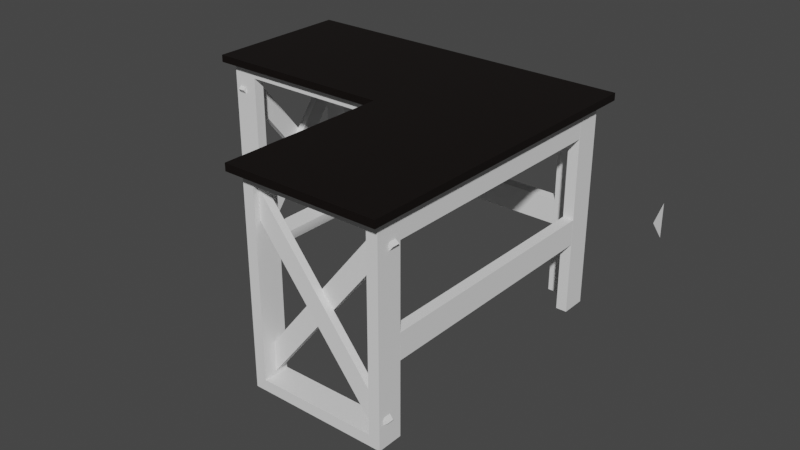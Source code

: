 # Source: table_L.blend  (saved by Blender 3.2.14; exported with 4.5.12 LTS)
import bpy
from mathutils import Matrix  # noqa: F401  (used for matrix-valued properties, if any)

bpy.ops.wm.read_factory_settings(use_empty=True)
scene = bpy.context.scene
scene.name = 'Scene'

# ---- collections
col_collection = bpy.data.collections.new('Collection'); scene.collection.children.link(col_collection)
col_leg_1 = bpy.data.collections.new('Leg_1'); scene.collection.children.link(col_leg_1)
col_template = bpy.data.collections.new('Template'); scene.collection.children.link(col_template)
col_leg_2 = bpy.data.collections.new('Leg_2'); scene.collection.children.link(col_leg_2)

# ---- materials (node trees are filled in below, after node groups)
mat_material_001 = bpy.data.materials.new('Material.001')
mat_material_001.use_transparent_shadow = False

# ---- material node trees
mat_material_001.use_nodes = True; mat_material_001.node_tree.nodes.clear()
_N = mat_material_001.node_tree.nodes; _L = mat_material_001.node_tree.links
n0 = _N.new('ShaderNodeBsdfPrincipled'); n0.name = 'Principled BSDF'; n0.location = (10, 300)
n0.distribution = 'GGX'
n0.subsurface_method = 'RANDOM_WALK_SKIN'
n0.inputs[0].default_value = (0.003691, 0.001448, 0.0007548, 1.0)
n0.inputs[3].default_value = 1.45
n0.inputs[27].default_value = (0.0, 0.0, 0.0, 1.0)
n0.inputs[28].default_value = 1.0
n1 = _N.new('ShaderNodeOutputMaterial'); n1.name = 'Material Output'; n1.location = (300, 300)
_L.new(n0.outputs[0], n1.inputs[0])
n1.is_active_output = True

# ---- world
world_world = bpy.data.worlds.new('World'); scene.world = world_world
world_world.use_nodes = True; world_world.node_tree.nodes.clear()
_N = world_world.node_tree.nodes; _L = world_world.node_tree.links
n0 = _N.new('ShaderNodeOutputWorld'); n0.name = 'World Output'; n0.location = (300, 300)
n1 = _N.new('ShaderNodeBackground'); n1.name = 'Background'; n1.location = (10, 300)
n1.inputs[0].default_value = (0.05088, 0.05088, 0.05088, 1.0)
_L.new(n1.outputs[0], n0.inputs[0])
n0.is_active_output = True
world_world.color = (0.05088, 0.05088, 0.05088)
world_world.use_sun_shadow = False
world_world.sun_shadow_jitter_overblur = 0.0

# ---- meshes
me_cube_027 = bpy.data.meshes.new('Cube.027')
me_cube_027.from_pydata([(-0.7112, -0.04354, -0.0254), (-0.7112, -0.04354, 0.0254), (-0.7112, 0.05806, -0.0254), (-0.7112, 0.05806, 0.0254), (-4.794e-10, -0.04354, -0.0254), (-4.794e-10, -0.04354, 0.0254), (-4.794e-10, 0.05806, -0.0254), (-4.794e-10, 0.05806, 0.0254)], [], [(0, 1, 3, 2), (2, 3, 7, 6), (6, 7, 5, 4), (4, 5, 1, 0), (2, 6, 4, 0), (7, 3, 1, 5)])
_uv = me_cube_027.uv_layers.new(name='UVMap')
_uv.uv.foreach_set('vector', [0.375, 0.0, 0.625, 0.0, 0.625, 0.25, 0.375, 0.25, 0.375, 0.25, 0.625, 0.25, 0.625, 0.5, 0.375, 0.5, 0.375, 0.5, 0.625, 0.5, 0.625, 0.75, 0.375, 0.75, 0.375, 0.75, 0.625, 0.75, 0.625, 1.0, 0.375, 1.0, 0.125, 0.5, 0.375, 0.5, 0.375, 0.75, 0.125, 0.75, 0.625, 0.5, 0.875, 0.5, 0.875, 0.75, 0.625, 0.75])
me_cube_027.update()
me_cube_009 = bpy.data.meshes.new('Cube.009')
me_cube_009.from_pydata([(-0.9144, -0.0508, -0.0127), (-0.9144, -0.0508, 0.0127), (-0.9144, 0.0508, -0.0127), (-0.9144, 0.0508, 0.0127), (0.9144, -0.0508, -0.0127), (0.9144, -0.0508, 0.0127), (0.9144, 0.0508, -0.0127), (0.9144, 0.0508, 0.0127)], [], [(0, 1, 3, 2), (2, 3, 7, 6), (6, 7, 5, 4), (4, 5, 1, 0), (2, 6, 4, 0), (7, 3, 1, 5)])
_uv = me_cube_009.uv_layers.new(name='UVMap')
_uv.uv.foreach_set('vector', [0.375, 0.0, 0.625, 0.0, 0.625, 0.25, 0.375, 0.25, 0.375, 0.25, 0.625, 0.25, 0.625, 0.5, 0.375, 0.5, 0.375, 0.5, 0.625, 0.5, 0.625, 0.75, 0.375, 0.75, 0.375, 0.75, 0.625, 0.75, 0.625, 1.0, 0.375, 1.0, 0.125, 0.5, 0.375, 0.5, 0.375, 0.75, 0.125, 0.75, 0.625, 0.5, 0.875, 0.5, 0.875, 0.75, 0.625, 0.75])
me_cube_009.materials.append(mat_material_001)
me_cube_009.update()
me_cube_012 = bpy.data.meshes.new('Cube.012')
me_cube_012.from_pydata([(-1.422, -0.0508, 0.0254), (-1.422, -0.0508, -0.0254), (-1.422, 0.0508, 0.0254), (-1.422, 0.0508, -0.0254), (5.96e-08, -0.0508, 0.0254), (5.96e-08, -0.0508, -0.0254), (5.96e-08, 0.0508, 0.0254), (5.96e-08, 0.0508, -0.0254)], [], [(0, 2, 3, 1), (6, 2, 0, 4), (3, 7, 5, 1), (1, 5, 4, 0), (4, 5, 7, 6), (6, 7, 3, 2)])
_uv = me_cube_012.uv_layers.new(name='UVMap')
_uv.uv.foreach_set('vector', [0.375, 0.0, 0.375, 0.25, 0.625, 0.25, 0.625, 0.0, 0.125, 0.5, 0.125, 0.5, 0.125, 0.75, 0.125, 0.75, 0.875, 0.5, 0.875, 0.5, 0.875, 0.75, 0.875, 0.75, 0.625, 1.0, 0.625, 1.0, 0.375, 1.0, 0.375, 1.0, 0.375, 0.0, 0.625, 0.0, 0.625, 0.25, 0.375, 0.25, 0.375, 0.25, 0.625, 0.25, 0.625, 0.25, 0.375, 0.25])
me_cube_012.update()
me_cube_019 = bpy.data.meshes.new('Cube.019')
me_cube_019.from_pydata([(-1.422, -0.0508, -0.0254), (-1.422, -0.0508, 0.0254), (-1.422, 0.0508, -0.0254), (-1.422, 0.0508, 0.0254), (-1.192e-07, -0.0508, -0.0254), (-1.192e-07, -0.0508, 0.0254), (-1.192e-07, 0.0508, -0.0254), (-1.192e-07, 0.0508, 0.0254)], [], [(0, 1, 3, 2), (6, 4, 0, 2), (6, 2, 3, 7), (1, 5, 7, 3), (0, 4, 5, 1), (4, 6, 7, 5)])
_uv = me_cube_019.uv_layers.new(name='UVMap')
_uv.uv.foreach_set('vector', [0.375, 0.0, 0.625, 0.0, 0.625, 0.25, 0.375, 0.25, 0.125, 0.5, 0.125, 0.75, 0.125, 0.75, 0.125, 0.5, 0.375, 0.25, 0.375, 0.25, 0.625, 0.25, 0.625, 0.25, 0.875, 0.75, 0.875, 0.75, 0.875, 0.5, 0.875, 0.5, 0.375, 1.0, 0.375, 1.0, 0.625, 1.0, 0.625, 1.0, 0.375, 0.0, 0.375, 0.25, 0.625, 0.25, 0.625, 0.0])
me_cube_019.update()
me_cube_020 = bpy.data.meshes.new('Cube.020')
me_cube_020.from_pydata([(-0.9398, -0.04445, -0.01905), (-0.9398, -0.04445, 0.01905), (-0.9398, 0.04445, -0.01905), (-0.9398, 0.04445, 0.01905), (5.449e-08, -0.04445, -0.01905), (5.449e-08, -0.04445, 0.01905), (5.449e-08, 0.04445, -0.01905), (5.449e-08, 0.04445, 0.01905)], [], [(0, 1, 3, 2), (6, 4, 0, 2), (6, 2, 3, 7), (1, 5, 7, 3), (0, 4, 5, 1), (4, 6, 7, 5)])
_uv = me_cube_020.uv_layers.new(name='UVMap')
_uv.uv.foreach_set('vector', [0.375, 0.0, 0.625, 0.0, 0.625, 0.25, 0.375, 0.25, 0.125, 0.5, 0.125, 0.75, 0.125, 0.75, 0.125, 0.5, 0.375, 0.25, 0.375, 0.25, 0.625, 0.25, 0.625, 0.25, 0.875, 0.75, 0.875, 0.75, 0.875, 0.5, 0.875, 0.5, 0.375, 1.0, 0.375, 1.0, 0.625, 1.0, 0.625, 1.0, 0.375, 0.0, 0.375, 0.25, 0.625, 0.25, 0.625, 0.0])
me_cube_020.update()
me_cube_021 = bpy.data.meshes.new('Cube.021')
me_cube_021.from_pydata([(-0.8068, 0.9471, -0.0127), (-0.8068, 0.7947, -0.0127), (-0.8068, 0.9471, 0.0127), (0.8068, 0.9471, -0.0127), (0.8068, 0.7947, -0.0127), (0.8068, 0.9471, 0.0127), (0.8068, 0.7947, 0.0127), (-0.8068, 0.7947, 0.0127)], [], [(1, 0, 3, 4), (0, 1, 7, 2), (3, 0, 2, 5), (4, 3, 5, 6), (6, 5, 2, 7), (1, 4, 6, 7)])
_uv = me_cube_021.uv_layers.new(name='UVMap')
_uv.uv.foreach_set('vector', [0.125, 0.5, 0.125, 0.75, 0.375, 0.75, 0.375, 0.5, 0.375, 0.0, 0.375, 0.25, 0.625, 0.25, 0.625, 0.0, 0.375, 0.75, 0.375, 1.0, 0.625, 1.0, 0.625, 0.75, 0.375, 0.5, 0.375, 0.75, 0.625, 0.75, 0.625, 0.5, 0.625, 0.5, 0.625, 0.75, 0.875, 0.75, 0.875, 0.5, 0.375, 0.25, 0.375, 0.5, 0.625, 0.5, 0.625, 0.25])
me_cube_021.update()
me_cube_025 = bpy.data.meshes.new('Cube.025')
me_cube_025.from_pydata([(0.1715, -0.2709, -0.0127), (0.1715, -0.2709, 0.0127), (-0.1714, -0.2709, -0.0127), (-0.1714, -0.2709, 0.0127), (0.1714, 0.2709, -0.0127), (0.1714, 0.2709, 0.0127), (-0.1715, 0.2709, -0.0127), (-0.1715, 0.2709, 0.0127)], [], [(0, 1, 3, 2), (2, 3, 7, 6), (6, 7, 5, 4), (4, 5, 1, 0), (2, 6, 4, 0), (7, 3, 1, 5)])
_uv = me_cube_025.uv_layers.new(name='UVMap')
_uv.uv.foreach_set('vector', [0.375, 0.0, 0.625, 0.0, 0.625, 0.25, 0.375, 0.25, 0.375, 0.25, 0.625, 0.25, 0.625, 0.5, 0.375, 0.5, 0.375, 0.5, 0.625, 0.5, 0.625, 0.75, 0.375, 0.75, 0.375, 0.75, 0.625, 0.75, 0.625, 1.0, 0.375, 1.0, 0.125, 0.5, 0.375, 0.5, 0.375, 0.75, 0.125, 0.75, 0.625, 0.5, 0.875, 0.5, 0.875, 0.75, 0.625, 0.75])
me_cube_025.materials.append(mat_material_001)
me_cube_025.update()
me_cube_026 = bpy.data.meshes.new('Cube.026')
me_cube_026.from_pydata([(-0.7112, 1.785, 0.6181), (-0.7112, 1.684, 0.6181), (-0.7112, 1.785, 0.5673), (-1.213e-07, 1.785, 0.6181), (-1.079e-07, 1.684, 0.6181), (-1.213e-07, 1.785, 0.5673), (-1.079e-07, 1.684, 0.5673), (-0.7112, 1.684, 0.5673)], [], [(1, 4, 3, 0), (0, 2, 7, 1), (3, 5, 2, 0), (4, 6, 5, 3), (6, 7, 2, 5), (1, 7, 6, 4)])
_uv = me_cube_026.uv_layers.new(name='UVMap')
_uv.uv.foreach_set('vector', [0.125, 0.5, 0.375, 0.5, 0.375, 0.75, 0.125, 0.75, 0.375, 0.0, 0.625, 0.0, 0.625, 0.25, 0.375, 0.25, 0.375, 0.75, 0.625, 0.75, 0.625, 1.0, 0.375, 1.0, 0.375, 0.5, 0.625, 0.5, 0.625, 0.75, 0.375, 0.75, 0.625, 0.5, 0.875, 0.5, 0.875, 0.75, 0.625, 0.75, 0.375, 0.25, 0.625, 0.25, 0.625, 0.5, 0.375, 0.5])
me_cube_026.update()
me_cube_028 = bpy.data.meshes.new('Cube.028')
me_cube_028.from_pydata([(-1.422, -0.0508, 0.0254), (-1.422, -0.0508, -0.0254), (-1.422, 0.0508, 0.0254), (-1.422, 0.0508, -0.0254), (5.96e-08, -0.0508, 0.0254), (5.96e-08, -0.0508, -0.0254), (5.96e-08, 0.0508, 0.0254), (5.96e-08, 0.0508, -0.0254)], [], [(0, 2, 3, 1), (6, 2, 0, 4), (3, 7, 5, 1), (1, 5, 4, 0), (4, 5, 7, 6), (6, 7, 3, 2)])
_uv = me_cube_028.uv_layers.new(name='UVMap')
_uv.uv.foreach_set('vector', [0.375, 0.0, 0.375, 0.25, 0.625, 0.25, 0.625, 0.0, 0.125, 0.5, 0.125, 0.5, 0.125, 0.75, 0.125, 0.75, 0.875, 0.5, 0.875, 0.5, 0.875, 0.75, 0.875, 0.75, 0.625, 1.0, 0.625, 1.0, 0.375, 1.0, 0.375, 1.0, 0.375, 0.0, 0.625, 0.0, 0.625, 0.25, 0.375, 0.25, 0.375, 0.25, 0.625, 0.25, 0.625, 0.25, 0.375, 0.25])
me_cube_028.update()
me_cube_029 = bpy.data.meshes.new('Cube.029')
me_cube_029.from_pydata([(-1.422, -0.0508, 0.0254), (-1.422, -0.0508, -0.0254), (-1.422, 0.0508, 0.0254), (-1.422, 0.0508, -0.0254), (5.96e-08, -0.0508, 0.0254), (5.96e-08, -0.0508, -0.0254), (5.96e-08, 0.0508, 0.0254), (5.96e-08, 0.0508, -0.0254)], [], [(0, 2, 3, 1), (6, 2, 0, 4), (3, 7, 5, 1), (1, 5, 4, 0), (4, 5, 7, 6), (6, 7, 3, 2)])
_uv = me_cube_029.uv_layers.new(name='UVMap')
_uv.uv.foreach_set('vector', [0.375, 0.0, 0.375, 0.25, 0.625, 0.25, 0.625, 0.0, 0.125, 0.5, 0.125, 0.5, 0.125, 0.75, 0.125, 0.75, 0.875, 0.5, 0.875, 0.5, 0.875, 0.75, 0.875, 0.75, 0.625, 1.0, 0.625, 1.0, 0.375, 1.0, 0.375, 1.0, 0.375, 0.0, 0.625, 0.0, 0.625, 0.25, 0.375, 0.25, 0.375, 0.25, 0.625, 0.25, 0.625, 0.25, 0.375, 0.25])
me_cube_029.update()
me_cube_030 = bpy.data.meshes.new('Cube.030')
me_cube_030.from_pydata([(-1.192e-07, 0.0762, -0.0127), (0.0, -0.0762, -0.0127), (-1.192e-07, 0.0762, 0.0127), (1.614, 0.0762, -0.0127), (1.614, -0.0762, -0.0127), (1.614, 0.0762, 0.0127), (1.614, -0.0762, 0.0127), (0.0, -0.0762, 0.0127)], [], [(1, 0, 3, 4), (0, 1, 7, 2), (3, 0, 2, 5), (4, 3, 5, 6), (6, 5, 2, 7), (1, 4, 6, 7)])
_uv = me_cube_030.uv_layers.new(name='UVMap')
_uv.uv.foreach_set('vector', [0.125, 0.5, 0.125, 0.75, 0.375, 0.75, 0.375, 0.5, 0.375, 0.0, 0.375, 0.25, 0.625, 0.25, 0.625, 0.0, 0.375, 0.75, 0.375, 1.0, 0.625, 1.0, 0.625, 0.75, 0.375, 0.5, 0.375, 0.75, 0.625, 0.75, 0.625, 0.5, 0.625, 0.5, 0.625, 0.75, 0.875, 0.75, 0.875, 0.5, 0.375, 0.25, 0.375, 0.5, 0.625, 0.5, 0.625, 0.25])
me_cube_030.update()
me_cube_031 = bpy.data.meshes.new('Cube.031')
me_cube_031.from_pydata([(-1.614, 0.0762, -0.0127), (-1.614, -0.0762, -0.0127), (-1.614, 0.0762, 0.0127), (0.0, 0.0762, -0.0127), (1.192e-07, -0.0762, -0.0127), (0.0, 0.0762, 0.0127), (1.192e-07, -0.0762, 0.0127), (-1.614, -0.0762, 0.0127)], [], [(1, 0, 3, 4), (0, 1, 7, 2), (3, 0, 2, 5), (4, 3, 5, 6), (6, 5, 2, 7), (1, 4, 6, 7)])
_uv = me_cube_031.uv_layers.new(name='UVMap')
_uv.uv.foreach_set('vector', [0.125, 0.5, 0.125, 0.75, 0.375, 0.75, 0.375, 0.5, 0.375, 0.0, 0.375, 0.25, 0.625, 0.25, 0.625, 0.0, 0.375, 0.75, 0.375, 1.0, 0.625, 1.0, 0.625, 0.75, 0.375, 0.5, 0.375, 0.75, 0.625, 0.75, 0.625, 0.5, 0.625, 0.5, 0.625, 0.75, 0.875, 0.75, 0.875, 0.5, 0.375, 0.25, 0.375, 0.5, 0.625, 0.5, 0.625, 0.25])
me_cube_031.update()
me_cube_032 = bpy.data.meshes.new('Cube.032')
me_cube_032.from_pydata([(0.2095, -0.2709, -0.0127), (-0.2096, -0.2709, -0.0127), (0.2095, -0.2709, 0.0127), (0.2095, 0.2709, -0.0127), (-0.2096, 0.2709, -0.0127), (0.2095, 0.2709, 0.0127), (-0.2096, 0.2709, 0.0127), (-0.2096, -0.2709, 0.0127)], [], [(1, 4, 3, 0), (0, 2, 7, 1), (3, 5, 2, 0), (4, 6, 5, 3), (6, 7, 2, 5), (1, 7, 6, 4)])
_uv = me_cube_032.uv_layers.new(name='UVMap')
_uv.uv.foreach_set('vector', [0.125, 0.5, 0.375, 0.5, 0.375, 0.75, 0.125, 0.75, 0.375, 0.0, 0.625, 0.0, 0.625, 0.25, 0.375, 0.25, 0.375, 0.75, 0.625, 0.75, 0.625, 1.0, 0.375, 1.0, 0.375, 0.5, 0.625, 0.5, 0.625, 0.75, 0.375, 0.75, 0.625, 0.5, 0.875, 0.5, 0.875, 0.75, 0.625, 0.75, 0.375, 0.25, 0.625, 0.25, 0.625, 0.5, 0.375, 0.5])
me_cube_032.materials.append(mat_material_001)
me_cube_032.update()
me_cube_033 = bpy.data.meshes.new('Cube.033')
me_cube_033.from_pydata([(0.2096, -0.2709, -0.0127), (-0.2096, -0.2709, -0.0127), (0.2096, -0.2709, 0.0127), (0.2095, 0.2709, -0.0127), (-0.2096, 0.2709, -0.0127), (0.2095, 0.2709, 0.0127), (-0.2096, 0.2709, 0.0127), (-0.2096, -0.2709, 0.0127)], [], [(1, 4, 3, 0), (0, 2, 7, 1), (3, 5, 2, 0), (4, 6, 5, 3), (6, 7, 2, 5), (1, 7, 6, 4)])
_uv = me_cube_033.uv_layers.new(name='UVMap')
_uv.uv.foreach_set('vector', [0.125, 0.5, 0.375, 0.5, 0.375, 0.75, 0.125, 0.75, 0.375, 0.0, 0.625, 0.0, 0.625, 0.25, 0.375, 0.25, 0.375, 0.75, 0.625, 0.75, 0.625, 1.0, 0.375, 1.0, 0.375, 0.5, 0.625, 0.5, 0.625, 0.75, 0.375, 0.75, 0.625, 0.5, 0.875, 0.5, 0.875, 0.75, 0.625, 0.75, 0.375, 0.25, 0.625, 0.25, 0.625, 0.5, 0.375, 0.5])
me_cube_033.materials.append(mat_material_001)
me_cube_033.update()
me_cube_034 = bpy.data.meshes.new('Cube.034')
me_cube_034.from_pydata([(0.2096, -0.2709, -0.0127), (-0.2095, -0.2709, -0.0127), (0.2096, -0.2709, 0.0127), (0.2096, 0.2709, -0.0127), (-0.2096, 0.2709, -0.0127), (0.2096, 0.2709, 0.0127), (-0.2096, 0.2709, 0.0127), (-0.2095, -0.2709, 0.0127)], [], [(1, 4, 3, 0), (0, 2, 7, 1), (3, 5, 2, 0), (4, 6, 5, 3), (6, 7, 2, 5), (1, 7, 6, 4)])
_uv = me_cube_034.uv_layers.new(name='UVMap')
_uv.uv.foreach_set('vector', [0.125, 0.5, 0.375, 0.5, 0.375, 0.75, 0.125, 0.75, 0.375, 0.0, 0.625, 0.0, 0.625, 0.25, 0.375, 0.25, 0.375, 0.75, 0.625, 0.75, 0.625, 1.0, 0.375, 1.0, 0.375, 0.5, 0.625, 0.5, 0.625, 0.75, 0.375, 0.75, 0.625, 0.5, 0.875, 0.5, 0.875, 0.75, 0.625, 0.75, 0.375, 0.25, 0.625, 0.25, 0.625, 0.5, 0.375, 0.5])
me_cube_034.materials.append(mat_material_001)
me_cube_034.update()
me_cube_035 = bpy.data.meshes.new('Cube.035')
me_cube_035.from_pydata([(-0.9144, -0.06209, -0.0127), (-0.9144, 0.06209, -0.0127), (-0.9144, -0.06209, 0.0127), (0.9144, -0.06209, -0.0127), (0.9144, 0.06209, -0.0127), (0.9144, -0.06209, 0.0127), (0.9144, 0.06209, 0.0127), (-0.9144, 0.06209, 0.0127)], [], [(1, 4, 3, 0), (0, 2, 7, 1), (3, 5, 2, 0), (4, 6, 5, 3), (6, 7, 2, 5), (1, 7, 6, 4)])
_uv = me_cube_035.uv_layers.new(name='UVMap')
_uv.uv.foreach_set('vector', [0.125, 0.5, 0.375, 0.5, 0.375, 0.75, 0.125, 0.75, 0.375, 0.0, 0.625, 0.0, 0.625, 0.25, 0.375, 0.25, 0.375, 0.75, 0.625, 0.75, 0.625, 1.0, 0.375, 1.0, 0.375, 0.5, 0.625, 0.5, 0.625, 0.75, 0.375, 0.75, 0.625, 0.5, 0.875, 0.5, 0.875, 0.75, 0.625, 0.75, 0.375, 0.25, 0.625, 0.25, 0.625, 0.5, 0.375, 0.5])
me_cube_035.materials.append(mat_material_001)
me_cube_035.update()
me_cube_036 = bpy.data.meshes.new('Cube.036')
me_cube_036.from_pydata([(-0.9144, -0.06209, -0.0127), (-0.9144, 0.06209, -0.0127), (-0.9144, -0.06209, 0.0127), (0.9144, -0.06209, -0.0127), (0.9144, 0.06209, -0.0127), (0.9144, -0.06209, 0.0127), (0.9144, 0.06209, 0.0127), (-0.9144, 0.06209, 0.0127)], [], [(1, 4, 3, 0), (0, 2, 7, 1), (3, 5, 2, 0), (4, 6, 5, 3), (6, 7, 2, 5), (1, 7, 6, 4)])
_uv = me_cube_036.uv_layers.new(name='UVMap')
_uv.uv.foreach_set('vector', [0.125, 0.5, 0.375, 0.5, 0.375, 0.75, 0.125, 0.75, 0.375, 0.0, 0.625, 0.0, 0.625, 0.25, 0.375, 0.25, 0.375, 0.75, 0.625, 0.75, 0.625, 1.0, 0.375, 1.0, 0.375, 0.5, 0.625, 0.5, 0.625, 0.75, 0.375, 0.75, 0.625, 0.5, 0.875, 0.5, 0.875, 0.75, 0.625, 0.75, 0.375, 0.25, 0.625, 0.25, 0.625, 0.5, 0.375, 0.5])
me_cube_036.materials.append(mat_material_001)
me_cube_036.update()
me_cube_037 = bpy.data.meshes.new('Cube.037')
me_cube_037.from_pydata([(-0.9144, -0.06209, -0.0127), (-0.9144, 0.06209, -0.0127), (-0.9144, -0.06209, 0.0127), (0.9144, -0.06209, -0.0127), (0.9144, 0.06209, -0.0127), (0.9144, -0.06209, 0.0127), (0.9144, 0.06209, 0.0127), (-0.9144, 0.06209, 0.0127)], [], [(1, 4, 3, 0), (0, 2, 7, 1), (3, 5, 2, 0), (4, 6, 5, 3), (6, 7, 2, 5), (1, 7, 6, 4)])
_uv = me_cube_037.uv_layers.new(name='UVMap')
_uv.uv.foreach_set('vector', [0.125, 0.5, 0.375, 0.5, 0.375, 0.75, 0.125, 0.75, 0.375, 0.0, 0.625, 0.0, 0.625, 0.25, 0.375, 0.25, 0.375, 0.75, 0.625, 0.75, 0.625, 1.0, 0.375, 1.0, 0.375, 0.5, 0.625, 0.5, 0.625, 0.75, 0.375, 0.75, 0.625, 0.5, 0.875, 0.5, 0.875, 0.75, 0.625, 0.75, 0.375, 0.25, 0.625, 0.25, 0.625, 0.5, 0.375, 0.5])
me_cube_037.materials.append(mat_material_001)
me_cube_037.update()
me_cube_038 = bpy.data.meshes.new('Cube.038')
me_cube_038.from_pydata([(-0.2096, 0.7451, 0.0127), (1.391, 0.2709, 0.0127)], [(0, 1)], [])
_uv = me_cube_038.uv_layers.new(name='UVMap')
_uv.uv.foreach_set('vector', [])
me_cube_038.materials.append(mat_material_001)
me_cube_038.update()
me_cube_005 = bpy.data.meshes.new('Cube.005')
me_cube_005.from_pydata([(-0.7112, -0.04354, -0.0254), (-0.7112, -0.04354, 0.0254), (-0.7112, 0.05806, -0.0254), (-0.7112, 0.05806, 0.0254), (-4.794e-10, -0.04354, -0.0254), (-4.794e-10, -0.04354, 0.0254), (-4.794e-10, 0.05806, -0.0254), (-4.794e-10, 0.05806, 0.0254)], [], [(0, 1, 3, 2), (2, 3, 7, 6), (6, 7, 5, 4), (4, 5, 1, 0), (2, 6, 4, 0), (7, 3, 1, 5)])
_uv = me_cube_005.uv_layers.new(name='UVMap')
_uv.uv.foreach_set('vector', [0.375, 0.0, 0.625, 0.0, 0.625, 0.25, 0.375, 0.25, 0.375, 0.25, 0.625, 0.25, 0.625, 0.5, 0.375, 0.5, 0.375, 0.5, 0.625, 0.5, 0.625, 0.75, 0.375, 0.75, 0.375, 0.75, 0.625, 0.75, 0.625, 1.0, 0.375, 1.0, 0.125, 0.5, 0.375, 0.5, 0.375, 0.75, 0.125, 0.75, 0.625, 0.5, 0.875, 0.5, 0.875, 0.75, 0.625, 0.75])
me_cube_005.update()
me_cube_010 = bpy.data.meshes.new('Cube.010')
me_cube_010.from_pydata([(-0.9144, -0.0762, 0.0), (-0.9144, -0.0762, 0.0254), (-0.9144, 0.0762, 0.0), (-0.9144, 0.0762, 0.0254), (0.9144, -0.0762, 0.0), (0.9144, -0.0762, 0.0254), (0.9144, 0.0762, 0.0), (0.9144, 0.0762, 0.0254)], [], [(0, 1, 3, 2), (2, 3, 7, 6), (6, 7, 5, 4), (4, 5, 1, 0), (2, 6, 4, 0), (7, 3, 1, 5)])
_uv = me_cube_010.uv_layers.new(name='UVMap')
_uv.uv.foreach_set('vector', [0.375, 0.0, 0.625, 0.0, 0.625, 0.25, 0.375, 0.25, 0.375, 0.25, 0.625, 0.25, 0.625, 0.5, 0.375, 0.5, 0.375, 0.5, 0.625, 0.5, 0.625, 0.75, 0.375, 0.75, 0.375, 0.75, 0.625, 0.75, 0.625, 1.0, 0.375, 1.0, 0.125, 0.5, 0.375, 0.5, 0.375, 0.75, 0.125, 0.75, 0.625, 0.5, 0.875, 0.5, 0.875, 0.75, 0.625, 0.75])
me_cube_010.update()
me_cube_011 = bpy.data.meshes.new('Cube.011')
me_cube_011.from_pydata([(-0.9144, -0.0762, 0.0), (-0.9144, -0.0762, 0.0254), (-0.9144, 0.0762, 0.0), (-0.9144, 0.0762, 0.0254), (0.9144, -0.0762, 0.0), (0.9144, -0.0762, 0.0254), (0.9144, 0.0762, 0.0), (0.9144, 0.0762, 0.0254)], [], [(0, 1, 3, 2), (2, 3, 7, 6), (6, 7, 5, 4), (4, 5, 1, 0), (2, 6, 4, 0), (7, 3, 1, 5)])
_uv = me_cube_011.uv_layers.new(name='UVMap')
_uv.uv.foreach_set('vector', [0.375, 0.0, 0.625, 0.0, 0.625, 0.25, 0.375, 0.25, 0.375, 0.25, 0.625, 0.25, 0.625, 0.5, 0.375, 0.5, 0.375, 0.5, 0.625, 0.5, 0.625, 0.75, 0.375, 0.75, 0.375, 0.75, 0.625, 0.75, 0.625, 1.0, 0.375, 1.0, 0.125, 0.5, 0.375, 0.5, 0.375, 0.75, 0.125, 0.75, 0.625, 0.5, 0.875, 0.5, 0.875, 0.75, 0.625, 0.75])
me_cube_011.update()
me_cube_014 = bpy.data.meshes.new('Cube.014')
me_cube_014.from_pydata([(-0.9144, -0.0762, 0.0), (-0.9144, -0.0762, 0.0254), (-0.9144, 0.0762, 0.0), (-0.9144, 0.0762, 0.0254), (0.9144, -0.0762, 0.0), (0.9144, -0.0762, 0.0254), (0.9144, 0.0762, 0.0), (0.9144, 0.0762, 0.0254)], [], [(0, 1, 3, 2), (2, 3, 7, 6), (6, 7, 5, 4), (4, 5, 1, 0), (2, 6, 4, 0), (7, 3, 1, 5)])
_uv = me_cube_014.uv_layers.new(name='UVMap')
_uv.uv.foreach_set('vector', [0.375, 0.0, 0.625, 0.0, 0.625, 0.25, 0.375, 0.25, 0.375, 0.25, 0.625, 0.25, 0.625, 0.5, 0.375, 0.5, 0.375, 0.5, 0.625, 0.5, 0.625, 0.75, 0.375, 0.75, 0.375, 0.75, 0.625, 0.75, 0.625, 1.0, 0.375, 1.0, 0.125, 0.5, 0.375, 0.5, 0.375, 0.75, 0.125, 0.75, 0.625, 0.5, 0.875, 0.5, 0.875, 0.75, 0.625, 0.75])
me_cube_014.update()
me_cube_001 = bpy.data.meshes.new('Cube.001')
me_cube_001.from_pydata([(-0.9144, -0.0762, 0.0), (-0.9144, -0.0762, 0.0254), (-0.9144, 0.0762, 0.0), (-0.9144, 0.0762, 0.0254), (0.9144, -0.0762, 0.0), (0.9144, -0.0762, 0.0254), (0.9144, 0.0762, 0.0), (0.9144, 0.0762, 0.0254)], [], [(0, 1, 3, 2), (2, 3, 7, 6), (6, 7, 5, 4), (4, 5, 1, 0), (2, 6, 4, 0), (7, 3, 1, 5)])
_uv = me_cube_001.uv_layers.new(name='UVMap')
_uv.uv.foreach_set('vector', [0.375, 0.0, 0.625, 0.0, 0.625, 0.25, 0.375, 0.25, 0.375, 0.25, 0.625, 0.25, 0.625, 0.5, 0.375, 0.5, 0.375, 0.5, 0.625, 0.5, 0.625, 0.75, 0.375, 0.75, 0.375, 0.75, 0.625, 0.75, 0.625, 1.0, 0.375, 1.0, 0.125, 0.5, 0.375, 0.5, 0.375, 0.75, 0.125, 0.75, 0.625, 0.5, 0.875, 0.5, 0.875, 0.75, 0.625, 0.75])
me_cube_001.update()
me_cube_007 = bpy.data.meshes.new('Cube.007')
me_cube_007.from_pydata([(-0.7112, -0.04354, 0.6181), (-0.7112, 0.05806, 0.6181), (-0.7112, -0.04354, 0.5673), (-4.737e-10, -0.04354, 0.6181), (-4.737e-10, 0.05806, 0.6181), (-4.737e-10, -0.04354, 0.5673), (-4.737e-10, 0.05806, 0.5673), (-0.7112, 0.05806, 0.5673)], [], [(1, 0, 3, 4), (0, 1, 7, 2), (3, 0, 2, 5), (4, 3, 5, 6), (6, 5, 2, 7), (1, 4, 6, 7)])
_uv = me_cube_007.uv_layers.new(name='UVMap')
_uv.uv.foreach_set('vector', [0.125, 0.5, 0.125, 0.75, 0.375, 0.75, 0.375, 0.5, 0.375, 0.0, 0.375, 0.25, 0.625, 0.25, 0.625, 0.0, 0.375, 0.75, 0.375, 1.0, 0.625, 1.0, 0.625, 0.75, 0.375, 0.5, 0.375, 0.75, 0.625, 0.75, 0.625, 0.5, 0.625, 0.5, 0.625, 0.75, 0.875, 0.75, 0.875, 0.5, 0.375, 0.25, 0.375, 0.5, 0.625, 0.5, 0.625, 0.25])
me_cube_007.update()
me_plane_002 = bpy.data.meshes.new('Plane.002')
me_plane_002.from_pydata([(0.2284, -0.1506, 0.0), (-0.01235, 0.1521, -1.49e-08), (0.6132, 0.1559, -2.328e-08)], [], [(0, 2, 1)])
_uv = me_plane_002.uv_layers.new(name='UVMap')
_uv.uv.foreach_set('vector', [1.0, 0.0, 1.0, 1.0, 0.0, 1.0])
me_plane_002.update()
me_cube_003 = bpy.data.meshes.new('Cube.003')
me_cube_003.from_pydata([(-0.9144, 0.0762, -0.0127), (-0.9144, -0.0762, -0.0127), (-0.9144, 0.0762, 0.0127), (0.9144, 0.0762, -0.0127), (0.9144, -0.0762, -0.0127), (0.9144, 0.0762, 0.0127), (0.9144, -0.0762, 0.0127), (-0.9144, -0.0762, 0.0127)], [], [(1, 0, 3, 4), (0, 1, 7, 2), (3, 0, 2, 5), (4, 3, 5, 6), (6, 5, 2, 7), (1, 4, 6, 7)])
_uv = me_cube_003.uv_layers.new(name='UVMap')
_uv.uv.foreach_set('vector', [0.125, 0.5, 0.125, 0.75, 0.375, 0.75, 0.375, 0.5, 0.375, 0.0, 0.375, 0.25, 0.625, 0.25, 0.625, 0.0, 0.375, 0.75, 0.375, 1.0, 0.625, 1.0, 0.625, 0.75, 0.375, 0.5, 0.375, 0.75, 0.625, 0.75, 0.625, 0.5, 0.625, 0.5, 0.625, 0.75, 0.875, 0.75, 0.875, 0.5, 0.375, 0.25, 0.375, 0.5, 0.625, 0.5, 0.625, 0.25])
me_cube_003.update()
me_cube_004 = bpy.data.meshes.new('Cube.004')
me_cube_004.from_pydata([(-0.3556, 0.0508, -0.0254), (-0.3556, -0.0508, -0.0254), (-0.3556, 0.0508, 0.0254), (0.3556, 0.0508, -0.0254), (0.3556, -0.0508, -0.0254), (0.3556, 0.0508, 0.0254), (0.3556, -0.0508, 0.0254), (-0.3556, -0.0508, 0.0254)], [], [(1, 0, 3, 4), (0, 1, 7, 2), (3, 0, 2, 5), (4, 3, 5, 6), (6, 5, 2, 7), (1, 4, 6, 7)])
_uv = me_cube_004.uv_layers.new(name='UVMap')
_uv.uv.foreach_set('vector', [0.125, 0.5, 0.125, 0.75, 0.375, 0.75, 0.375, 0.5, 0.375, 0.0, 0.375, 0.25, 0.625, 0.25, 0.625, 0.0, 0.375, 0.75, 0.375, 1.0, 0.625, 1.0, 0.625, 0.75, 0.375, 0.5, 0.375, 0.75, 0.625, 0.75, 0.625, 0.5, 0.625, 0.5, 0.625, 0.75, 0.875, 0.75, 0.875, 0.5, 0.375, 0.25, 0.375, 0.5, 0.625, 0.5, 0.625, 0.25])
me_cube_004.update()
me_cube_013 = bpy.data.meshes.new('Cube.013')
me_cube_013.from_pydata([(-0.3556, 0.0508, 0.0254), (-0.3556, -0.0508, 0.0254), (-0.3556, 0.0508, -0.0254), (0.3556, 0.0508, 0.0254), (0.3556, -0.0508, 0.0254), (0.3556, 0.0508, -0.0254), (0.3556, -0.0508, -0.0254), (-0.3556, -0.0508, -0.0254)], [], [(1, 4, 3, 0), (0, 2, 7, 1), (3, 5, 2, 0), (4, 6, 5, 3), (6, 7, 2, 5), (1, 7, 6, 4)])
_uv = me_cube_013.uv_layers.new(name='UVMap')
_uv.uv.foreach_set('vector', [0.125, 0.5, 0.375, 0.5, 0.375, 0.75, 0.125, 0.75, 0.375, 0.0, 0.625, 0.0, 0.625, 0.25, 0.375, 0.25, 0.375, 0.75, 0.625, 0.75, 0.625, 1.0, 0.375, 1.0, 0.375, 0.5, 0.625, 0.5, 0.625, 0.75, 0.375, 0.75, 0.625, 0.5, 0.875, 0.5, 0.875, 0.75, 0.625, 0.75, 0.375, 0.25, 0.625, 0.25, 0.625, 0.5, 0.375, 0.5])
me_cube_013.update()
me_cube_015 = bpy.data.meshes.new('Cube.015')
me_cube_015.from_pydata([(-0.9144, -0.0762, 0.0127), (-0.9144, 0.0762, 0.0127), (-0.9144, -0.0762, -0.0127), (0.9144, -0.0762, 0.0127), (0.9144, 0.0762, 0.0127), (0.9144, -0.0762, -0.0127), (0.9144, 0.0762, -0.0127), (-0.9144, 0.0762, -0.0127)], [], [(1, 0, 3, 4), (0, 1, 7, 2), (3, 0, 2, 5), (4, 3, 5, 6), (6, 5, 2, 7), (1, 4, 6, 7)])
_uv = me_cube_015.uv_layers.new(name='UVMap')
_uv.uv.foreach_set('vector', [0.125, 0.5, 0.125, 0.75, 0.375, 0.75, 0.375, 0.5, 0.375, 0.0, 0.375, 0.25, 0.625, 0.25, 0.625, 0.0, 0.375, 0.75, 0.375, 1.0, 0.625, 1.0, 0.625, 0.75, 0.375, 0.5, 0.375, 0.75, 0.625, 0.75, 0.625, 0.5, 0.625, 0.5, 0.625, 0.75, 0.875, 0.75, 0.875, 0.5, 0.375, 0.25, 0.375, 0.5, 0.625, 0.5, 0.625, 0.25])
me_cube_015.update()
me_cube_017 = bpy.data.meshes.new('Cube.017')
me_cube_017.from_pydata([(-0.9144, -0.0762, 0.0127), (-0.9144, 0.0762, 0.0127), (-0.9144, -0.0762, -0.0127), (0.9144, -0.0762, 0.0127), (0.9144, 0.0762, 0.0127), (0.9144, -0.0762, -0.0127), (0.9144, 0.0762, -0.0127), (-0.9144, 0.0762, -0.0127)], [], [(1, 0, 3, 4), (0, 1, 7, 2), (3, 0, 2, 5), (4, 3, 5, 6), (6, 5, 2, 7), (1, 4, 6, 7)])
_uv = me_cube_017.uv_layers.new(name='UVMap')
_uv.uv.foreach_set('vector', [0.125, 0.5, 0.125, 0.75, 0.375, 0.75, 0.375, 0.5, 0.375, 0.0, 0.375, 0.25, 0.625, 0.25, 0.625, 0.0, 0.375, 0.75, 0.375, 1.0, 0.625, 1.0, 0.625, 0.75, 0.375, 0.5, 0.375, 0.75, 0.625, 0.75, 0.625, 0.5, 0.625, 0.5, 0.625, 0.75, 0.875, 0.75, 0.875, 0.5, 0.375, 0.25, 0.375, 0.5, 0.625, 0.5, 0.625, 0.25])
me_cube_017.update()
me_cube_018 = bpy.data.meshes.new('Cube.018')
me_cube_018.from_pydata([(-0.9144, 0.0762, -0.0127), (-0.9144, -0.0762, -0.0127), (-0.9144, 0.0762, 0.0127), (0.9144, 0.0762, -0.0127), (0.9144, -0.0762, -0.0127), (0.9144, 0.0762, 0.0127), (0.9144, -0.0762, 0.0127), (-0.9144, -0.0762, 0.0127)], [], [(1, 0, 3, 4), (0, 1, 7, 2), (3, 0, 2, 5), (4, 3, 5, 6), (6, 5, 2, 7), (1, 4, 6, 7)])
_uv = me_cube_018.uv_layers.new(name='UVMap')
_uv.uv.foreach_set('vector', [0.125, 0.5, 0.125, 0.75, 0.375, 0.75, 0.375, 0.5, 0.375, 0.0, 0.375, 0.25, 0.625, 0.25, 0.625, 0.0, 0.375, 0.75, 0.375, 1.0, 0.625, 1.0, 0.625, 0.75, 0.375, 0.5, 0.375, 0.75, 0.625, 0.75, 0.625, 0.5, 0.625, 0.5, 0.625, 0.75, 0.875, 0.75, 0.875, 0.5, 0.375, 0.25, 0.375, 0.5, 0.625, 0.5, 0.625, 0.25])
me_cube_018.update()

# ---- objects
ob_cube_027 = bpy.data.objects.new('Cube.027', me_cube_027)
ob_cube_003 = bpy.data.objects.new('Cube.003', me_cube_009)
ob_empty = bpy.data.objects.new('Empty', None)
ob_cube_008 = bpy.data.objects.new('Cube.008', me_cube_012)
ob_cube_014 = bpy.data.objects.new('Cube.014', me_cube_019)
ob_cube_015 = bpy.data.objects.new('Cube.015', me_cube_020)
ob_cube_021 = bpy.data.objects.new('Cube.021', me_cube_021)
ob_cube_025 = bpy.data.objects.new('Cube.025', me_cube_025)
ob_cube_026 = bpy.data.objects.new('Cube.026', me_cube_026)
ob_cube_011 = bpy.data.objects.new('Cube.011', me_cube_028)
ob_cube_028 = bpy.data.objects.new('Cube.028', me_cube_029)
ob_cube_029 = bpy.data.objects.new('Cube.029', me_cube_030)
ob_cube_030 = bpy.data.objects.new('Cube.030', me_cube_031)
ob_cube_001 = bpy.data.objects.new('Cube.001', me_cube_032)
ob_cube_002 = bpy.data.objects.new('Cube.002', me_cube_033)
ob_cube_006 = bpy.data.objects.new('Cube.006', me_cube_034)
ob_cube_022 = bpy.data.objects.new('Cube.022', me_cube_035)
ob_cube_023 = bpy.data.objects.new('Cube.023', me_cube_036)
ob_cube_024 = bpy.data.objects.new('Cube.024', me_cube_037)
ob_cube_031 = bpy.data.objects.new('Cube.031', me_cube_038)
ob_cube_004 = bpy.data.objects.new('Cube.004', me_cube_005)
ob_cube_005 = bpy.data.objects.new('Cube.005', me_cube_010)
ob_cube_007 = bpy.data.objects.new('Cube.007', me_cube_011)
ob_cube_010 = bpy.data.objects.new('Cube.010', me_cube_014)
ob_cube_016 = bpy.data.objects.new('Cube.016', me_cube_001)
ob_cube_013 = bpy.data.objects.new('Cube.013', me_cube_007)
ob_plane = bpy.data.objects.new('Plane', me_plane_002)
ob_cube_009 = bpy.data.objects.new('Cube.009', me_cube_003)
ob_cube_012 = bpy.data.objects.new('Cube.012', me_cube_004)
ob_cube_017 = bpy.data.objects.new('Cube.017', me_cube_013)
ob_cube_018 = bpy.data.objects.new('Cube.018', me_cube_015)
ob_cube_019 = bpy.data.objects.new('Cube.019', me_cube_017)
ob_cube_020 = bpy.data.objects.new('Cube.020', me_cube_018)

# ---- transforms, parenting, visibility, modifiers, constraints
ob_cube_027.location = (0.3111, 0.1651, 0.0001776)
ob_cube_027.rotation_euler = (-3.142, 1.571, 0.0)
ob_cube_027.scale = (1.0, 0.875, 0.75)
ob_cube_003.location = (-0.254, 0.2095, 0.7239)
ob_cube_003.scale = (0.6667, 1.125, 1.0)
ob_empty.location = (0.0, 0.0, 0.0)
ob_empty.empty_display_size = 0.2246
ob_cube_008.location = (-0.7366, 0.2222, 0.6667)
ob_cube_008.rotation_euler = (-1.571, 3.142, -0.0)
ob_cube_008.scale = (0.6607, 0.875, 0.75)
ob_cube_014.location = (-0.7366, 0.2223, 0.2986)
ob_cube_014.rotation_euler = (-1.571, 3.142, -0.0)
ob_cube_014.scale = (0.6607, 0.875, 0.75)
ob_cube_015.location = (-0.7366, -0.1969, 0.6922)
ob_cube_015.rotation_euler = (-3.142, 3.142, -1.51e-07)
ob_cube_015.scale = (1.095, 1.0, 1.0)
ob_cube_021.location = (0.254, 0.0254, 0.6921)
ob_cube_021.rotation_euler = (-4.371e-08, -4.371e-08, 1.571)
ob_cube_021.scale = (0.2204, 0.5833, 1.5)
ob_cube_025.location = (0.2985, -0.5715, 0.7239)
ob_cube_025.scale = (0.3333, 1.125, 1.0)
ob_cube_026.location = (1.765, -0.2222, 0.0001776)
ob_cube_026.rotation_euler = (-1.571, 1.571, 0.0)
ob_cube_026.scale = (1.0, 0.875, 0.75)
ob_cube_011.location = (0.3112, -0.7493, 0.6667)
ob_cube_011.rotation_euler = (-1.571, 3.142, 1.571)
ob_cube_011.scale = (0.6071, 0.875, 0.75)
ob_cube_028.location = (0.3112, -0.7493, 0.2984)
ob_cube_028.rotation_euler = (-1.571, 3.142, 1.571)
ob_cube_028.scale = (0.6071, 0.875, 0.75)
ob_cube_029.location = (-0.1079, -0.7493, 0.6921)
ob_cube_029.rotation_euler = (-4.371e-08, -4.371e-08, 1.571)
ob_cube_029.scale = (0.3148, 0.5833, 1.5)
ob_cube_030.location = (-0.0635, -0.3366, 0.6921)
ob_cube_030.rotation_euler = (-4.371e-08, -4.371e-08, 3.142)
ob_cube_030.scale = (0.2204, 0.5833, 1.5)
ob_cube_001.location = (-0.108, -0.5715, 0.7239)
ob_cube_001.scale = (0.3333, 1.125, 1.0)
ob_cube_002.location = (0.03175, -0.5715, 0.7239)
ob_cube_002.scale = (0.3333, 1.125, 1.0)
ob_cube_006.location = (0.1714, -0.5715, 0.7239)
ob_cube_006.scale = (0.3333, 1.125, 1.0)
ob_cube_022.location = (-0.254, -0.1969, 0.7239)
ob_cube_022.scale = (0.6667, 1.125, 1.0)
ob_cube_023.location = (-0.254, -0.05715, 0.7239)
ob_cube_023.scale = (0.6667, 1.125, 1.0)
ob_cube_024.location = (-0.254, 0.08255, 0.7239)
ob_cube_024.scale = (0.6667, 1.125, 1.0)
ob_cube_031.location = (-0.108, -0.5715, 0.7239)
ob_cube_031.scale = (0.3333, 1.125, 1.0)
ob_cube_004.location = (0.3111, -0.7874, 0.0001776)
ob_cube_004.rotation_euler = (-3.142, 1.571, 0.0)
ob_cube_004.scale = (1.0, 0.875, 0.75)
ob_cube_005.location = (0.0889, -0.7937, 0.6733)
ob_cube_005.rotation_euler = (-4.371e-08, -4.371e-08, 3.142)
ob_cube_005.scale = (0.2222, 0.5833, 1.5)
ob_cube_007.location = (0.0889, -0.7937, 0.0001776)
ob_cube_007.rotation_euler = (-4.371e-08, -4.371e-08, 3.142)
ob_cube_007.scale = (0.2222, 0.5833, 1.5)
ob_cube_010.location = (0.0889, -0.7684, 0.3556)
ob_cube_010.rotation_euler = (1.571, -0.8988, -1.192e-07)
ob_cube_010.scale = (0.4028, 0.4167, 1.0)
ob_cube_016.location = (0.0889, -0.7938, 0.3556)
ob_cube_016.rotation_euler = (1.571, 0.8988, -1.192e-07)
ob_cube_016.scale = (0.4014, 0.4167, 1.0)
ob_cube_013.location = (0.3111, -0.7874, 0.0001776)
ob_cube_013.rotation_euler = (-3.142, 1.571, 0.0)
ob_cube_013.scale = (1.0, 0.875, 0.75)
ob_plane.location = (0.781, -0.2286, 0.6606)
ob_plane.rotation_euler = (-0.0, 1.571, 0.0)
ob_plane.scale = (0.1642, 0.1642, 0.1642)
ob_cube_009.location = (-0.781, 9.787e-09, 0.01923)
ob_cube_009.rotation_euler = (-4.371e-08, -4.371e-08, 1.571)
ob_cube_009.scale = (0.2222, 0.5833, 1.5)
ob_cube_012.location = (-0.781, -0.2223, 0.3558)
ob_cube_012.rotation_euler = (-1.571, 1.571, 0.0)
ob_cube_012.scale = (1.0, 0.875, 0.75)
ob_cube_017.location = (-0.781, 0.2223, 0.3558)
ob_cube_017.rotation_euler = (-1.571, 1.571, 0.0)
ob_cube_017.scale = (1.0, 0.875, 0.75)
ob_cube_018.location = (-0.7683, 5.573e-08, 0.3556)
ob_cube_018.rotation_euler = (1.571, -0.8988, 1.571)
ob_cube_018.scale = (0.4028, 0.4167, 1.0)
ob_cube_019.location = (-0.7938, 1.851e-08, 0.3556)
ob_cube_019.rotation_euler = (1.571, 0.8988, 1.571)
ob_cube_019.scale = (0.4014, 0.4167, 1.0)
ob_cube_020.location = (-0.781, 1.31e-08, 0.6923)
ob_cube_020.rotation_euler = (-4.371e-08, -4.371e-08, 1.571)
ob_cube_020.scale = (0.2222, 0.5833, 1.5)

# ---- collection membership
scene.collection.objects.link(ob_cube_027)
col_collection.objects.link(ob_cube_003)
col_collection.objects.link(ob_empty)
col_collection.objects.link(ob_cube_008)
col_collection.objects.link(ob_cube_014)
col_collection.objects.link(ob_cube_015)
col_collection.objects.link(ob_cube_021)
col_collection.objects.link(ob_cube_025)
col_collection.objects.link(ob_cube_026)
col_collection.objects.link(ob_cube_011)
col_collection.objects.link(ob_cube_028)
col_collection.objects.link(ob_cube_029)
col_collection.objects.link(ob_cube_030)
col_collection.objects.link(ob_cube_001)
col_collection.objects.link(ob_cube_002)
col_collection.objects.link(ob_cube_006)
col_collection.objects.link(ob_cube_022)
col_collection.objects.link(ob_cube_023)
col_collection.objects.link(ob_cube_024)
col_collection.objects.link(ob_cube_031)
col_leg_1.objects.link(ob_cube_004)
col_leg_1.objects.link(ob_cube_005)
col_leg_1.objects.link(ob_cube_007)
col_leg_1.objects.link(ob_cube_010)
col_leg_1.objects.link(ob_cube_016)
col_leg_1.objects.link(ob_cube_013)
col_template.objects.link(ob_plane)
col_leg_2.objects.link(ob_cube_009)
col_leg_2.objects.link(ob_cube_012)
col_leg_2.objects.link(ob_cube_017)
col_leg_2.objects.link(ob_cube_018)
col_leg_2.objects.link(ob_cube_019)
col_leg_2.objects.link(ob_cube_020)

# ---- scene / render settings (as saved in the file)
scene.frame_start = 1; scene.frame_end = 250; scene.frame_set(3)
scene.render.engine = 'BLENDER_EEVEE_NEXT'
scene.cycles.sampling_pattern = 'TABULATED_SOBOL'
scene.cycles.use_light_tree = False
scene.view_settings.view_transform = 'Filmic'
bpy.context.view_layer.update()

# ---- added for rendering (the .blend has no active camera and no usable light): camera, sun
cam_auto = bpy.data.cameras.new('AutoCamera')
cam_auto.lens = 50.0
cam_auto.sensor_width = 36.0
cam_auto.clip_end = 1000.0
ob_auto_camera = bpy.data.objects.new('AutoCamera', cam_auto)
scene.collection.objects.link(ob_auto_camera)
ob_auto_camera.location = (1.93309, -2.67403, 1.94788)
ob_auto_camera.rotation_euler = (1.09748, -7.21219e-08, 0.694738)
scene.camera = ob_auto_camera
light_auto_sun = bpy.data.lights.new('AutoSun', 'SUN')
light_auto_sun.energy = 3.0
light_auto_sun.angle = 0.0523599
ob_auto_sun = bpy.data.objects.new('AutoSun', light_auto_sun)
scene.collection.objects.link(ob_auto_sun)
ob_auto_sun.rotation_euler = (0.872665, 0.174533, 0.523599)
bpy.context.view_layer.update()
